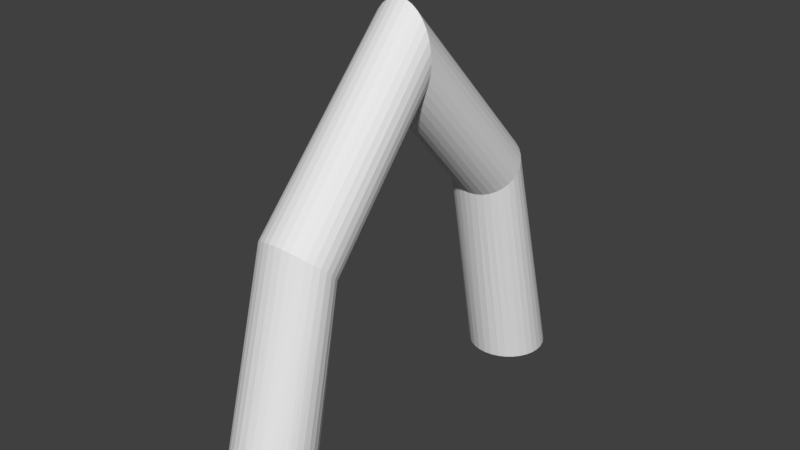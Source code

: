 # Source: gate.blend  (saved by Blender 2.77.0; exported with 4.5.12 LTS)
import bpy
from mathutils import Matrix  # noqa: F401  (used for matrix-valued properties, if any)

bpy.ops.wm.read_factory_settings(use_empty=True)
scene = bpy.context.scene
scene.name = 'Scene'

# ---- collections
col_collection_1 = bpy.data.collections.new('Collection 1'); scene.collection.children.link(col_collection_1)

# ---- world
world_world = bpy.data.worlds.new('World'); scene.world = world_world
world_world.color = (0.05088, 0.05088, 0.05088)
world_world.use_sun_shadow = False
world_world.sun_shadow_jitter_overblur = 0.0
world_world.cycles.sampling_method = 'MANUAL'

# ---- meshes
me_cylinder = bpy.data.meshes.new('Cylinder')
me_cylinder.from_pydata([(6.785e-08, 0.0003647, -2.304), (7.624e-08, 4.326, -0.0003068), (0.08123, 0.0003646, -2.296), (0.06801, 4.316, -0.0003068), (0.1593, 0.0003646, -2.272), (0.1334, 4.287, -0.0003068), (0.2313, 0.0003646, -2.234), (0.1937, 4.24, -0.0003068), (0.2944, 0.0003646, -2.182), (0.2465, 4.176, -0.0003068), (0.3462, 0.0003646, -2.119), (0.2899, 4.099, -0.0003068), (0.3847, 0.0003646, -2.047), (0.3221, 4.011, -0.0003068), (0.4084, 0.0003646, -1.969), (0.3419, 3.915, -0.0003068), (0.4164, 0.0003646, -1.887), (0.3486, 3.815, -0.0003068), (0.4084, 0.0003646, -1.806), (0.3419, 3.716, -0.0003068), (0.3847, 0.0003646, -1.728), (0.3221, 3.62, -0.0003068), (0.3462, 0.0003646, -1.656), (0.2899, 3.532, -0.0003068), (0.2944, 0.0003646, -1.593), (0.2465, 3.454, -0.0003068), (0.2313, 0.0003646, -1.541), (0.1937, 3.391, -0.0003068), (0.1593, 0.0003646, -1.503), (0.1334, 3.344, -0.0003068), (0.08123, 0.0003646, -1.479), (0.06801, 3.315, -0.0003068), (-6.782e-08, 0.0003646, -1.471), (-3.736e-08, 3.305, -0.0003068), (-0.08123, 0.0003646, -1.479), (-0.06801, 3.315, -0.0003068), (-0.1593, 0.0003646, -1.503), (-0.1334, 3.344, -0.0003068), (-0.2313, 0.0003646, -1.541), (-0.1937, 3.391, -0.0003068), (-0.2944, 0.0003646, -1.593), (-0.2465, 3.454, -0.0003068), (-0.3462, 0.0003646, -1.656), (-0.2899, 3.532, -0.0003068), (-0.3847, 0.0003646, -1.728), (-0.3221, 3.62, -0.0003068), (-0.4084, 0.0003646, -1.806), (-0.3419, 3.716, -0.0003068), (-0.4164, 0.0003646, -1.887), (-0.3486, 3.815, -0.0003068), (-0.4084, 0.0003646, -1.969), (-0.3419, 3.915, -0.0003068), (-0.3847, 0.0003646, -2.047), (-0.3221, 4.011, -0.0003068), (-0.3462, 0.0003646, -2.119), (-0.2899, 4.099, -0.0003068), (-0.2944, 0.0003646, -2.182), (-0.2465, 4.176, -0.0003068), (-0.2313, 0.0003646, -2.234), (-0.1937, 4.24, -0.0003068), (-0.1593, 0.0003646, -2.272), (-0.1334, 4.287, -0.0003068), (-0.08123, 0.0003646, -2.296), (-0.06801, 4.316, -0.0003068), (6.948e-08, 2.593, -1.593), (0.07619, 2.588, -1.589), (0.1495, 2.574, -1.574), (0.217, 2.551, -1.551), (0.2762, 2.52, -1.52), (0.3247, 2.482, -1.482), (0.3608, 2.439, -1.439), (0.383, 2.392, -1.392), (0.3905, 2.343, -1.343), (0.383, 2.294, -1.294), (0.3608, 2.247, -1.247), (0.3247, 2.204, -1.204), (0.2762, 2.166, -1.166), (0.217, 2.135, -1.135), (0.1495, 2.112, -1.112), (0.07619, 2.098, -1.098), (-5.777e-08, 2.093, -1.093), (-0.07619, 2.098, -1.098), (-0.1495, 2.112, -1.112), (-0.217, 2.135, -1.135), (-0.2762, 2.166, -1.166), (-0.3247, 2.204, -1.204), (-0.3608, 2.247, -1.247), (-0.383, 2.294, -1.294), (-0.3905, 2.343, -1.343), (-0.383, 2.392, -1.392), (-0.3608, 2.439, -1.439), (-0.3247, 2.482, -1.482), (-0.2762, 2.52, -1.52), (-0.217, 2.551, -1.551), (-0.1495, 2.574, -1.574), (-0.07619, 2.588, -1.589)], [], [(64, 1, 3, 65), (65, 3, 5, 66), (66, 5, 7, 67), (67, 7, 9, 68), (68, 9, 11, 69), (69, 11, 13, 70), (70, 13, 15, 71), (71, 15, 17, 72), (72, 17, 19, 73), (73, 19, 21, 74), (74, 21, 23, 75), (75, 23, 25, 76), (76, 25, 27, 77), (77, 27, 29, 78), (78, 29, 31, 79), (79, 31, 33, 80), (80, 33, 35, 81), (81, 35, 37, 82), (82, 37, 39, 83), (83, 39, 41, 84), (84, 41, 43, 85), (85, 43, 45, 86), (86, 45, 47, 87), (87, 47, 49, 88), (88, 49, 51, 89), (89, 51, 53, 90), (90, 53, 55, 91), (91, 55, 57, 92), (92, 57, 59, 93), (93, 59, 61, 94), (3, 1, 63, 61, 59, 57, 55, 53, 51, 49, 47, 45, 43, 41, 39, 37, 35, 33, 31, 29, 27, 25, 23, 21, 19, 17, 15, 13, 11, 9, 7, 5), (94, 61, 63, 95), (95, 63, 1, 64), (0, 2, 4, 6, 8, 10, 12, 14, 16, 18, 20, 22, 24, 26, 28, 30, 32, 34, 36, 38, 40, 42, 44, 46, 48, 50, 52, 54, 56, 58, 60, 62), (62, 95, 64, 0), (60, 94, 95, 62), (58, 93, 94, 60), (56, 92, 93, 58), (54, 91, 92, 56), (52, 90, 91, 54), (50, 89, 90, 52), (48, 88, 89, 50), (46, 87, 88, 48), (44, 86, 87, 46), (42, 85, 86, 44), (40, 84, 85, 42), (38, 83, 84, 40), (36, 82, 83, 38), (34, 81, 82, 36), (32, 80, 81, 34), (30, 79, 80, 32), (28, 78, 79, 30), (26, 77, 78, 28), (24, 76, 77, 26), (22, 75, 76, 24), (20, 74, 75, 22), (18, 73, 74, 20), (16, 72, 73, 18), (14, 71, 72, 16), (12, 70, 71, 14), (10, 69, 70, 12), (8, 68, 69, 10), (6, 67, 68, 8), (4, 66, 67, 6), (2, 65, 66, 4), (0, 64, 65, 2)])
me_cylinder.use_remesh_preserve_volume = False
me_cylinder.use_remesh_preserve_attributes = False
me_cylinder.use_mirror_vertex_groups = False
me_cylinder.use_mirror_topology = True
me_cylinder.update()

# ---- objects
ob_cylinder = bpy.data.objects.new('Cylinder', me_cylinder)

# ---- transforms, parenting, visibility, modifiers, constraints
ob_cylinder.location = (0.0, 0.0, 0.0)
ob_cylinder.rotation_euler = (1.571, -0.0, 0.0)
ob_cylinder.lineart.crease_threshold = 0.0
_m = ob_cylinder.modifiers.new('Mirror', 'MIRROR')
_m.use_axis = (False, False, True)

# ---- collection membership
col_collection_1.objects.link(ob_cylinder)

# ---- scene / render settings (as saved in the file)
scene.frame_start = 1; scene.frame_end = 250; scene.frame_set(1)
scene.render.engine = 'BLENDER_EEVEE_NEXT'
scene.render.resolution_percentage = 50
scene.render.dither_intensity = 0.0
scene.cycles.use_denoising = False
scene.cycles.samples = 128
scene.cycles.sampling_pattern = 'TABULATED_SOBOL'
scene.cycles.light_sampling_threshold = 0.0
scene.cycles.use_adaptive_sampling = False
scene.cycles.use_light_tree = False
scene.cycles.blur_glossy = 0.0
scene.cycles.sample_clamp_indirect = 0.0
scene.view_settings.view_transform = 'Standard'
bpy.context.view_layer.update()

# ---- added for rendering (the .blend has no active camera and no usable light): camera, sun
cam_auto = bpy.data.cameras.new('AutoCamera')
cam_auto.lens = 50.0
cam_auto.sensor_width = 36.0
cam_auto.clip_end = 1000.0
ob_auto_camera = bpy.data.objects.new('AutoCamera', cam_auto)
scene.collection.objects.link(ob_auto_camera)
ob_auto_camera.location = (5.89775, -7.07731, 6.88123)
ob_auto_camera.rotation_euler = (1.09748, -7.21219e-08, 0.694738)
scene.camera = ob_auto_camera
light_auto_sun = bpy.data.lights.new('AutoSun', 'SUN')
light_auto_sun.energy = 3.0
light_auto_sun.angle = 0.0523599
ob_auto_sun = bpy.data.objects.new('AutoSun', light_auto_sun)
scene.collection.objects.link(ob_auto_sun)
ob_auto_sun.rotation_euler = (0.872665, 0.174533, 0.523599)
bpy.context.view_layer.update()

